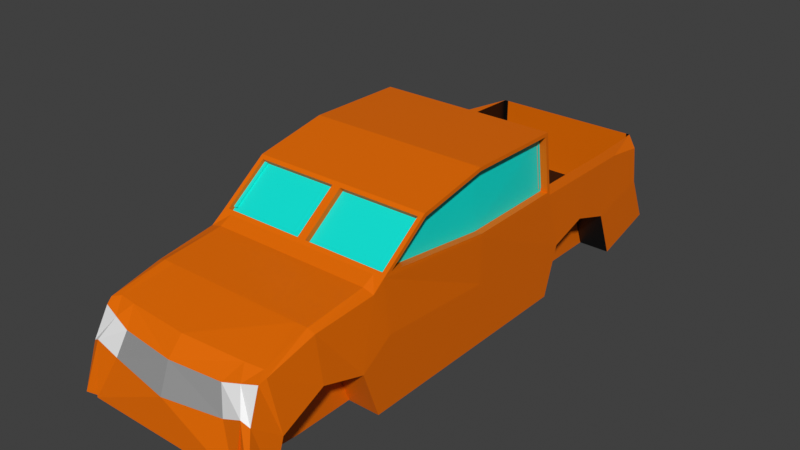 # Source: Frontier.blend  (saved by Blender 3.0.42; exported with 4.5.12 LTS)
import bpy
from mathutils import Matrix  # noqa: F401  (used for matrix-valued properties, if any)

bpy.ops.wm.read_factory_settings(use_empty=True)
scene = bpy.context.scene
scene.name = 'Scene'

# ---- collections
col_collection = bpy.data.collections.new('Collection'); scene.collection.children.link(col_collection)

# ---- materials (node trees are filled in below, after node groups)
mat_color = bpy.data.materials.new('Color')
mat_color.use_transparent_shadow = False
mat_ventanas = bpy.data.materials.new('Ventanas')
mat_ventanas.use_transparent_shadow = False
mat_luces = bpy.data.materials.new('Luces')
mat_luces.use_transparent_shadow = False
mat_caja = bpy.data.materials.new('Caja')
mat_caja.use_transparent_shadow = False
mat_plata = bpy.data.materials.new('Plata')
mat_plata.use_transparent_shadow = False

# ---- material node trees
mat_color.use_nodes = True; mat_color.node_tree.nodes.clear()
_N = mat_color.node_tree.nodes; _L = mat_color.node_tree.links
n0 = _N.new('ShaderNodeBsdfPrincipled'); n0.name = 'Principled BSDF'; n0.location = (10, 300)
n0.distribution = 'GGX'
n0.subsurface_method = 'RANDOM_WALK_SKIN'
n0.inputs[0].default_value = (0.7942, 0.1513, 0.0, 1.0)
n0.inputs[3].default_value = 1.45
n0.inputs[13].default_value = 0.2143
n0.inputs[27].default_value = (0.0, 0.0, 0.0, 1.0)
n0.inputs[28].default_value = 1.0
n1 = _N.new('ShaderNodeOutputMaterial'); n1.name = 'Material Output'; n1.location = (300, 300)
_L.new(n0.outputs[0], n1.inputs[0])
n1.is_active_output = True
mat_ventanas.use_nodes = True; mat_ventanas.node_tree.nodes.clear()
_N = mat_ventanas.node_tree.nodes; _L = mat_ventanas.node_tree.links
n0 = _N.new('ShaderNodeBsdfPrincipled'); n0.name = 'Principled BSDF'; n0.location = (10, 300)
n0.distribution = 'GGX'
n0.subsurface_method = 'RANDOM_WALK_SKIN'
n0.inputs[0].default_value = (0.0, 0.7887, 0.6827, 1.0)
n0.inputs[3].default_value = 1.45
n0.inputs[27].default_value = (0.0, 0.0, 0.0, 1.0)
n0.inputs[28].default_value = 1.0
n1 = _N.new('ShaderNodeOutputMaterial'); n1.name = 'Material Output'; n1.location = (300, 300)
_L.new(n0.outputs[0], n1.inputs[0])
n1.is_active_output = True
mat_luces.use_nodes = True; mat_luces.node_tree.nodes.clear()
_N = mat_luces.node_tree.nodes; _L = mat_luces.node_tree.links
n0 = _N.new('ShaderNodeBsdfPrincipled'); n0.name = 'Principled BSDF'; n0.location = (10, 300)
n0.distribution = 'GGX'
n0.subsurface_method = 'RANDOM_WALK_SKIN'
n0.inputs[3].default_value = 1.45
n0.inputs[27].default_value = (0.0, 0.0, 0.0, 1.0)
n0.inputs[28].default_value = 1.0
n1 = _N.new('ShaderNodeOutputMaterial'); n1.name = 'Material Output'; n1.location = (300, 300)
_L.new(n0.outputs[0], n1.inputs[0])
n1.is_active_output = True
mat_caja.use_nodes = True; mat_caja.node_tree.nodes.clear()
_N = mat_caja.node_tree.nodes; _L = mat_caja.node_tree.links
n0 = _N.new('ShaderNodeBsdfPrincipled'); n0.name = 'Principled BSDF'; n0.location = (10, 300)
n0.distribution = 'GGX'
n0.subsurface_method = 'RANDOM_WALK_SKIN'
n0.inputs[0].default_value = (0.0, 0.0, 0.0, 1.0)
n0.inputs[3].default_value = 1.45
n0.inputs[27].default_value = (0.0, 0.0, 0.0, 1.0)
n0.inputs[28].default_value = 1.0
n1 = _N.new('ShaderNodeOutputMaterial'); n1.name = 'Material Output'; n1.location = (300, 300)
_L.new(n0.outputs[0], n1.inputs[0])
n1.is_active_output = True
mat_plata.use_nodes = True; mat_plata.node_tree.nodes.clear()
_N = mat_plata.node_tree.nodes; _L = mat_plata.node_tree.links
n0 = _N.new('ShaderNodeBsdfPrincipled'); n0.name = 'Principled BSDF'; n0.location = (10, 300)
n0.distribution = 'GGX'
n0.subsurface_method = 'RANDOM_WALK_SKIN'
n0.inputs[0].default_value = (0.3185, 0.3185, 0.3185, 1.0)
n0.inputs[3].default_value = 1.45
n0.inputs[27].default_value = (0.0, 0.0, 0.0, 1.0)
n0.inputs[28].default_value = 1.0
n1 = _N.new('ShaderNodeOutputMaterial'); n1.name = 'Material Output'; n1.location = (300, 300)
_L.new(n0.outputs[0], n1.inputs[0])
n1.is_active_output = True

# ---- world
world_world = bpy.data.worlds.new('World'); scene.world = world_world
world_world.use_nodes = True; world_world.node_tree.nodes.clear()
_N = world_world.node_tree.nodes; _L = world_world.node_tree.links
n0 = _N.new('ShaderNodeOutputWorld'); n0.name = 'World Output'; n0.location = (300, 300)
n1 = _N.new('ShaderNodeBackground'); n1.name = 'Background'; n1.location = (10, 300)
n1.inputs[0].default_value = (0.05088, 0.05088, 0.05088, 1.0)
_L.new(n1.outputs[0], n0.inputs[0])
n0.is_active_output = True
world_world.color = (0.05088, 0.05088, 0.05088)
world_world.use_sun_shadow = False
world_world.sun_shadow_jitter_overblur = 0.0

# ---- meshes
me_cube_002 = bpy.data.meshes.new('Cube.002')
me_cube_002.from_pydata([(0.0, 1.99, -0.623), (0.5861, 1.99, -0.623), (0.7488, 0.4785, -0.623), (0.8827, 1.619, -0.1646), (0.5861, 1.474, -0.623), (0.652, 1.467, 0.4364), (0.0, 1.474, -0.623), (0.0, 1.474, 0.3723), (0.0, 0.4785, -0.623), (0.5861, 2.56, -0.623), (0.0, 2.56, -0.623), (0.6958, 3.16, -0.4559), (0.0, 3.16, -0.4559), (0.6848, 3.09, 0.3723), (0.0, 3.09, 0.3723), (0.6713, -0.6323, 0.514), (0.7488, -0.6002, -0.623), (0.0, -0.6002, -0.623), (0.0, -0.6647, 0.49), (0.6603, -0.7787, 0.4331), (0.5861, -0.7787, -0.623), (0.0, -0.7787, -0.623), (0.0, -0.7787, 0.4331), (0.6439, -1.348, 0.3723), (0.5861, -1.348, -0.623), (0.0, -1.348, -0.623), (0.0, -1.348, 0.3723), (0.5832, -1.786, 0.2515), (0.5861, -1.857, -0.5871), (0.0, -1.857, -0.5871), (0.0, -1.831, 0.2602), (0.5005, -1.93, 0.1273), (0.7488, -2.094, -0.4858), (0.0, -2.094, -0.4858), (0.0, -1.97, 0.1122), (0.0, 1.413, 0.9572), (0.7025, 1.413, 0.9572), (0.6758, 0.4785, 0.9648), (0.0, 0.4785, 0.9648), (0.6717, -0.2338, 0.8079), (0.0, -0.2014, 0.8318), (0.5861, 1.99, -0.04812), (0.5861, 1.619, -0.1646), (0.8678, 1.99, 0.3723), (0.5861, 2.375, -0.1712), (0.6903, 3.119, 0.02244), (0.0, 3.119, 0.02244), (0.8665, 1.438, 0.4046), (0.5861, -0.9369, -0.1801), (0.5861, -1.348, -0.04812), (0.5861, -1.752, -0.2381), (0.5686, -2.0, -0.1025), (0.0, -2.068, -0.1491), (0.7488, 1.467, 0.4364), (0.7488, 1.99, 0.3723), (0.7488, 1.619, -0.1646), (0.7488, 1.474, -0.623), (0.7488, 0.4785, -0.623), (0.7488, 1.42, 0.893), (0.7488, 0.4785, 0.9648), (0.7488, -0.6002, -0.623), (0.7488, 2.375, -0.1712), (0.7488, 2.56, -0.623), (0.7488, 2.56, 0.3723), (0.6925, 3.119, -0.0003447), (0.7215, 3.16, -0.4787), (0.7199, 3.09, 0.3723), (0.7488, -0.7787, -0.623), (0.7488, -0.6323, 0.514), (0.7488, -0.9369, -0.1801), (0.7488, -0.7787, 0.4331), (0.7488, -1.348, 0.3723), (0.7488, -1.752, -0.2381), (0.7488, -1.812, -0.5773), (0.7488, -1.765, 0.2515), (0.7591, -2.011, -0.01833), (0.7488, -2.054, -0.4999), (0.6577, -1.899, 0.1662), (0.7488, -0.2338, 0.8079), (0.7488, 1.99, -0.04812), (0.7488, -1.348, -0.04812), (0.8827, 1.474, -0.623), (0.8827, 0.4785, -0.623), (0.8812, 0.4801, 0.4047), (0.8827, 0.4785, -0.04812), (0.8492, 1.384, 0.9251), (0.849, 0.4815, 0.9324), (0.8827, -0.6002, -0.623), (0.8827, 2.375, -0.1712), (0.8827, 2.56, -0.623), (0.8678, 2.56, 0.3723), (0.8827, 2.964, -0.02769), (0.8827, 3.16, -0.4559), (0.8678, 2.935, 0.3222), (0.8827, -0.6375, 0.01989), (0.8827, -0.7787, -0.623), (0.848, -0.5781, 0.5136), (0.8827, -0.9369, -0.1801), (0.8504, -0.7787, 0.4073), (0.8184, -1.348, 0.3465), (0.8827, -1.752, -0.2381), (0.8827, -1.857, -0.5707), (0.8184, -1.81, 0.2344), (0.8294, -1.991, -0.05994), (0.8827, -2.094, -0.4933), (0.7971, -1.869, 0.201), (0.8491, -0.188, 0.8015), (0.8827, 1.99, -0.04812), (0.8827, -1.348, -0.04812), (0.801, 1.467, 0.4364), (0.8827, 0.4785, 0.3723), (0.7851, 1.42, 0.893), (0.8071, -0.6323, 0.514), (0.8474, 0.4785, 0.9648), (0.8071, -0.2338, 0.8079), (0.7791, 0.4819, 0.9291), (0.8113, 0.4806, 0.4013), (0.7966, 1.438, 0.4013), (0.7793, 1.384, 0.9217), (0.7781, -0.5777, 0.5103), (0.7792, -0.1876, 0.7982), (0.7488, -0.6647, 0.49), (0.6713, -0.6647, 0.49), (0.6717, -0.2014, 0.8318), (0.04033, -0.6323, 0.514), (0.8474, -0.6647, 0.49), (0.04033, -0.2338, 0.8079), (0.7488, -0.2014, 0.8318), (0.8474, -0.2014, 0.8318), (0.6717, -0.2034, 0.7667), (0.6713, -0.6019, 0.4727), (0.04033, -0.2034, 0.7667), (0.04033, -0.6019, 0.4727), (0.7488, -0.2034, 0.7667), (0.7488, -0.6019, 0.4727), (0.8071, -0.6019, 0.4727), (0.8071, -0.2034, 0.7667), (0.652, 1.474, 0.3723), (0.06451, 1.467, 0.4364), (0.06451, 1.42, 0.893), (0.7025, 1.42, 0.893), (0.7488, 1.474, 0.3723), (0.7488, 1.413, 0.9572), (0.8474, 1.413, 0.9572), (0.8678, 1.474, 0.3723), (0.7025, 1.355, 0.8863), (0.652, 1.402, 0.4297), (0.06451, 1.402, 0.4297), (0.06451, 1.355, 0.8863), (0.7488, 1.355, 0.8863), (0.7488, 1.402, 0.4297), (0.7851, 1.355, 0.8863), (0.801, 1.402, 0.4297), (0.5654, 1.474, -0.2438), (0.5792, 1.99, -0.2438), (0.0, 1.474, -0.2438), (0.0, 1.99, -0.2438), (0.0, 2.56, -0.2438), (0.5855, 2.56, -0.2438), (0.0, 3.09, -0.2438), (0.6848, 3.09, -0.2438), (0.7199, 3.09, -0.2438), (0.7488, 2.56, -0.2438), (0.7488, 1.474, -0.2438)], [], [(9, 10, 12, 11), (7, 137, 153, 155), (51, 32, 76, 75), (42, 4, 1, 41), (6, 4, 2, 8), (4, 6, 0, 1), (2, 4, 56, 57), (41, 1, 9, 44), (8, 2, 16, 17), (1, 0, 10, 9), (46, 14, 13, 45), (66, 13, 160, 161), (37, 123, 127, 59), (17, 16, 20, 21), (138, 139, 148, 147), (44, 9, 62, 61), (31, 51, 75, 77), (122, 18, 22, 19), (4, 42, 55, 56), (23, 26, 30, 27), (21, 20, 24, 25), (19, 22, 26, 23), (27, 30, 34, 31), (122, 19, 70, 121), (25, 24, 28, 29), (51, 31, 34, 52), (23, 27, 74, 71), (29, 28, 32, 33), (36, 35, 38, 37), (37, 38, 40, 123), (16, 2, 57, 60), (39, 126, 131, 129), (32, 51, 52, 33), (24, 49, 50, 28), (42, 41, 79, 55), (20, 48, 49, 24), (9, 11, 65, 62), (41, 44, 61, 79), (12, 46, 45, 11), (137, 141, 163, 153), (36, 37, 59, 142), (53, 5, 146, 150), (56, 55, 3, 81), (67, 60, 87, 95), (54, 141, 144, 43), (80, 69, 97, 108), (68, 112, 135, 134), (66, 63, 90, 93), (59, 127, 128, 113), (72, 80, 108, 100), (62, 65, 92, 89), (142, 59, 113, 143), (65, 64, 91, 92), (76, 73, 101, 104), (77, 75, 103, 105), (63, 54, 43, 90), (74, 77, 105, 102), (61, 62, 89, 88), (78, 39, 129, 133), (20, 16, 60, 67), (50, 49, 80, 72), (19, 23, 71, 70), (63, 66, 161, 162), (27, 31, 77, 74), (49, 48, 69, 80), (48, 20, 67, 69), (32, 28, 73, 76), (11, 45, 64, 65), (28, 50, 72, 73), (45, 13, 66, 64), (3, 144, 110, 84), (83, 47, 117, 116), (88, 89, 92, 91), (84, 110, 125, 94), (97, 98, 99, 108), (94, 125, 98, 97), (108, 99, 102, 100), (100, 102, 105, 103), (96, 83, 116, 119), (101, 100, 103, 104), (87, 94, 97, 95), (82, 84, 94, 87), (90, 88, 91, 93), (43, 107, 88, 90), (144, 3, 107, 43), (81, 3, 84, 82), (57, 56, 81, 82), (69, 67, 95, 97), (79, 61, 88, 107), (121, 70, 98, 125), (55, 79, 107, 3), (64, 66, 93, 91), (70, 71, 99, 98), (58, 111, 151, 149), (73, 72, 100, 101), (71, 74, 102, 99), (60, 57, 82, 87), (75, 76, 104, 103), (47, 83, 110, 144), (85, 47, 144, 143), (83, 96, 125, 110), (86, 85, 143, 113), (106, 86, 113, 128), (96, 106, 128, 125), (116, 117, 118, 115), (119, 116, 115, 120), (106, 96, 119, 120), (85, 86, 115, 118), (47, 85, 118, 117), (86, 106, 120, 115), (68, 15, 122, 121), (15, 124, 18, 122), (126, 39, 123, 40), (124, 126, 40, 18), (112, 68, 121, 125), (78, 114, 128, 127), (39, 78, 127, 123), (114, 112, 125, 128), (132, 130, 129, 131), (133, 134, 135, 136), (129, 130, 134, 133), (15, 68, 134, 130), (112, 114, 136, 135), (114, 78, 133, 136), (126, 124, 132, 131), (124, 15, 130, 132), (138, 5, 137, 7), (139, 138, 7, 35), (140, 139, 35, 36), (5, 53, 141, 137), (58, 140, 36, 142), (111, 58, 142, 143), (109, 111, 143, 144), (53, 109, 144, 141), (146, 147, 148, 145), (146, 145, 149, 150), (150, 149, 151, 152), (111, 109, 152, 151), (140, 58, 149, 145), (139, 140, 145, 148), (5, 138, 147, 146), (109, 53, 150, 152), (155, 153, 154, 156), (156, 154, 158, 157), (157, 158, 160, 159), (160, 158, 162, 161), (13, 14, 159, 160)])
me_cube_002.polygons.foreach_set('material_index', [0, 3, 0, 0, 0, 0, 0, 0, 0, 0, 0, 3, 0, 0, 0, 3, 2, 0, 3, 0, 0, 0, 0, 0, 0, 4, 0, 0, 0, 0, 0, 0, 0, 0, 3, 0, 0, 3, 0, 3, 0, 0, 0, 0, 0, 0, 0, 0, 0, 0, 0, 0, 0, 0, 2, 0, 0, 3, 0, 0, 0, 0, 3, 0, 0, 0, 0, 0, 0, 0, 0, 0, 0, 0, 0, 0, 0, 0, 0, 0, 0, 0, 0, 0, 0, 0, 3, 0, 0, 0, 0, 0, 0, 0, 0, 0, 0, 0, 0, 0, 0, 0, 0, 0, 1, 1, 1, 0, 0, 0, 0, 0, 0, 0, 0, 0, 0, 0, 1, 1, 1, 0, 0, 0, 0, 0, 0, 0, 0, 0, 0, 0, 0, 0, 1, 1, 0, 1, 0, 0, 0, 0, 3, 3, 3, 3, 0])
_uv = me_cube_002.uv_layers.new(name='UVMap')
_uv.uv.foreach_set('vector', [0.375, 0.5, 0.25, 0.5, 0.25, 0.5, 0.375, 0.5, 0.75, 0.5, 0.625, 0.5, 0.625, 0.5, 0.75, 0.5, 0.5194, 0.75, 0.375, 0.75, 0.375, 0.75, 0.5194, 0.75, 0.5194, 0.5, 0.375, 0.5, 0.375, 0.5, 0.5194, 0.5, 0.25, 0.5, 0.375, 0.5, 0.375, 0.75, 0.25, 0.75, 0.375, 0.5, 0.25, 0.5, 0.25, 0.5, 0.375, 0.5, 0.375, 0.75, 0.375, 0.5, 0.375, 0.5, 0.375, 0.75, 0.5194, 0.5, 0.375, 0.5, 0.375, 0.5, 0.5194, 0.5, 0.25, 0.75, 0.375, 0.75, 0.375, 0.75, 0.25, 0.75, 0.375, 0.5, 0.25, 0.5, 0.25, 0.5, 0.375, 0.5, 0.5194, 0.375, 0.625, 0.375, 0.625, 0.5, 0.5194, 0.5, 0.625, 0.5, 0.625, 0.5, 0.625, 0.5, 0.625, 0.5, 0.625, 0.75, 0.625, 0.75, 0.625, 0.75, 0.625, 0.75, 0.25, 0.75, 0.375, 0.75, 0.375, 0.75, 0.25, 0.75, 0.7378, 0.5, 0.7383, 0.5, 0.7383, 0.5, 0.7378, 0.5, 0.5194, 0.5, 0.375, 0.5, 0.375, 0.5, 0.5194, 0.5, 0.625, 0.75, 0.5194, 0.75, 0.5194, 0.75, 0.625, 0.75, 0.625, 0.75, 0.75, 0.75, 0.75, 0.75, 0.625, 0.75, 0.375, 0.5, 0.5194, 0.5, 0.5194, 0.5, 0.375, 0.5, 0.625, 0.75, 0.75, 0.75, 0.75, 0.75, 0.625, 0.75, 0.25, 0.75, 0.375, 0.75, 0.375, 0.75, 0.25, 0.75, 0.625, 0.75, 0.75, 0.75, 0.75, 0.75, 0.625, 0.75, 0.625, 0.75, 0.75, 0.75, 0.75, 0.75, 0.625, 0.75, 0.625, 0.75, 0.625, 0.75, 0.625, 0.75, 0.625, 0.75, 0.25, 0.75, 0.375, 0.75, 0.375, 0.75, 0.25, 0.75, 0.5194, 0.75, 0.625, 0.75, 0.625, 0.875, 0.5194, 0.875, 0.625, 0.75, 0.625, 0.75, 0.625, 0.75, 0.625, 0.75, 0.25, 0.75, 0.375, 0.75, 0.375, 0.75, 0.25, 0.75, 0.625, 0.5, 0.75, 0.5, 0.75, 0.75, 0.625, 0.75, 0.625, 0.75, 0.75, 0.75, 0.75, 0.75, 0.625, 0.75, 0.375, 0.75, 0.375, 0.75, 0.375, 0.75, 0.375, 0.75, 0.625, 0.75, 0.7425, 0.75, 0.7425, 0.75, 0.625, 0.75, 0.375, 0.75, 0.5194, 0.75, 0.5194, 0.875, 0.375, 0.875, 0.375, 0.75, 0.5194, 0.75, 0.5194, 0.75, 0.375, 0.75, 0.5194, 0.5, 0.5194, 0.5, 0.5194, 0.5, 0.5194, 0.5, 0.375, 0.75, 0.5194, 0.75, 0.5194, 0.75, 0.375, 0.75, 0.375, 0.5, 0.375, 0.5, 0.375, 0.5, 0.375, 0.5, 0.5194, 0.5, 0.5194, 0.5, 0.5194, 0.5, 0.5194, 0.5, 0.375, 0.375, 0.5194, 0.375, 0.5194, 0.5, 0.375, 0.5, 0.625, 0.5, 0.625, 0.5, 0.625, 0.5, 0.625, 0.5, 0.625, 0.5, 0.625, 0.75, 0.625, 0.75, 0.625, 0.5, 0.625, 0.5, 0.625, 0.5, 0.625, 0.5, 0.625, 0.5, 0.375, 0.5, 0.5194, 0.5, 0.5194, 0.5, 0.375, 0.5, 0.375, 0.75, 0.375, 0.75, 0.375, 0.75, 0.375, 0.75, 0.625, 0.5, 0.625, 0.5, 0.625, 0.5, 0.625, 0.5, 0.5194, 0.75, 0.5194, 0.75, 0.5194, 0.75, 0.5194, 0.75, 0.625, 0.75, 0.625, 0.75, 0.625, 0.75, 0.625, 0.75, 0.625, 0.5, 0.625, 0.5, 0.625, 0.5, 0.625, 0.5, 0.625, 0.75, 0.625, 0.75, 0.625, 0.75, 0.625, 0.75, 0.5194, 0.75, 0.5194, 0.75, 0.5194, 0.75, 0.5194, 0.75, 0.375, 0.5, 0.375, 0.5, 0.375, 0.5, 0.375, 0.5, 0.625, 0.5, 0.625, 0.75, 0.625, 0.75, 0.625, 0.5, 0.375, 0.5, 0.5194, 0.5, 0.5194, 0.5, 0.375, 0.5, 0.375, 0.75, 0.375, 0.75, 0.375, 0.75, 0.375, 0.75, 0.625, 0.75, 0.5194, 0.75, 0.5194, 0.75, 0.625, 0.75, 0.625, 0.5, 0.625, 0.5, 0.625, 0.5, 0.625, 0.5, 0.625, 0.75, 0.625, 0.75, 0.625, 0.75, 0.625, 0.75, 0.5194, 0.5, 0.375, 0.5, 0.375, 0.5, 0.5194, 0.5, 0.625, 0.75, 0.625, 0.75, 0.625, 0.75, 0.625, 0.75, 0.375, 0.75, 0.375, 0.75, 0.375, 0.75, 0.375, 0.75, 0.5194, 0.75, 0.5194, 0.75, 0.5194, 0.75, 0.5194, 0.75, 0.625, 0.75, 0.625, 0.75, 0.625, 0.75, 0.625, 0.75, 0.625, 0.5, 0.625, 0.5, 0.625, 0.5, 0.625, 0.5, 0.625, 0.75, 0.625, 0.75, 0.625, 0.75, 0.625, 0.75, 0.5194, 0.75, 0.5194, 0.75, 0.5194, 0.75, 0.5194, 0.75, 0.5194, 0.75, 0.375, 0.75, 0.375, 0.75, 0.5194, 0.75, 0.375, 0.75, 0.375, 0.75, 0.375, 0.75, 0.375, 0.75, 0.375, 0.5, 0.5194, 0.5, 0.5194, 0.5, 0.375, 0.5, 0.375, 0.75, 0.5194, 0.75, 0.5194, 0.75, 0.375, 0.75, 0.5194, 0.5, 0.625, 0.5, 0.625, 0.5, 0.5194, 0.5, 0.5194, 0.5, 0.625, 0.5, 0.625, 0.75, 0.5194, 0.75, 0.625, 0.75, 0.625, 0.5083, 0.625, 0.5083, 0.625, 0.75, 0.5194, 0.5, 0.375, 0.5, 0.375, 0.5, 0.5194, 0.5, 0.5194, 0.75, 0.625, 0.75, 0.625, 0.75, 0.5194, 0.75, 0.5194, 0.75, 0.625, 0.75, 0.625, 0.75, 0.5194, 0.75, 0.5194, 0.75, 0.625, 0.75, 0.625, 0.75, 0.5194, 0.75, 0.5194, 0.75, 0.625, 0.75, 0.625, 0.75, 0.5194, 0.75, 0.5194, 0.75, 0.625, 0.75, 0.625, 0.75, 0.5194, 0.75, 0.625, 0.75, 0.625, 0.75, 0.625, 0.75, 0.625, 0.75, 0.375, 0.75, 0.5194, 0.75, 0.5194, 0.75, 0.375, 0.75, 0.375, 0.75, 0.5194, 0.75, 0.5194, 0.75, 0.375, 0.75, 0.375, 0.75, 0.5194, 0.75, 0.5194, 0.75, 0.375, 0.75, 0.625, 0.5, 0.5194, 0.5, 0.5194, 0.5, 0.625, 0.5, 0.625, 0.5, 0.5194, 0.5, 0.5194, 0.5, 0.625, 0.5, 0.625, 0.5, 0.5194, 0.5, 0.5194, 0.5, 0.625, 0.5, 0.375, 0.5, 0.5194, 0.5, 0.5194, 0.75, 0.375, 0.75, 0.375, 0.75, 0.375, 0.5, 0.375, 0.5, 0.375, 0.75, 0.5194, 0.75, 0.375, 0.75, 0.375, 0.75, 0.5194, 0.75, 0.5194, 0.5, 0.5194, 0.5, 0.5194, 0.5, 0.5194, 0.5, 0.625, 0.75, 0.625, 0.75, 0.625, 0.75, 0.625, 0.75, 0.5194, 0.5, 0.5194, 0.5, 0.5194, 0.5, 0.5194, 0.5, 0.5194, 0.5, 0.625, 0.5, 0.625, 0.5, 0.5194, 0.5, 0.625, 0.75, 0.625, 0.75, 0.625, 0.75, 0.625, 0.75, 0.625, 0.5, 0.625, 0.5, 0.625, 0.5, 0.625, 0.5, 0.375, 0.75, 0.5194, 0.75, 0.5194, 0.75, 0.375, 0.75, 0.625, 0.75, 0.625, 0.75, 0.625, 0.75, 0.625, 0.75, 0.375, 0.75, 0.375, 0.75, 0.375, 0.75, 0.375, 0.75, 0.5194, 0.75, 0.375, 0.75, 0.375, 0.75, 0.5194, 0.75, 0.625, 0.5083, 0.625, 0.75, 0.625, 0.75, 0.625, 0.5, 0.625, 0.5086, 0.625, 0.5083, 0.625, 0.5, 0.625, 0.5, 0.625, 0.75, 0.625, 0.75, 0.625, 0.75, 0.625, 0.75, 0.625, 0.75, 0.625, 0.5086, 0.625, 0.5, 0.625, 0.75, 0.625, 0.75, 0.625, 0.75, 0.625, 0.75, 0.625, 0.75, 0.625, 0.75, 0.625, 0.75, 0.625, 0.75, 0.625, 0.75, 0.625, 0.75, 0.625, 0.5083, 0.625, 0.5086, 0.625, 0.75, 0.625, 0.75, 0.625, 0.75, 0.625, 0.75, 0.625, 0.75, 0.625, 0.75, 0.625, 0.75, 0.625, 0.75, 0.625, 0.75, 0.625, 0.5086, 0.625, 0.75, 0.625, 0.75, 0.625, 0.5086, 0.625, 0.5083, 0.625, 0.5086, 0.625, 0.5086, 0.625, 0.5083, 0.625, 0.75, 0.625, 0.75, 0.625, 0.75, 0.625, 0.75, 0.625, 0.75, 0.625, 0.75, 0.625, 0.75, 0.625, 0.75, 0.625, 0.75, 0.7425, 0.75, 0.75, 0.75, 0.625, 0.75, 0.7425, 0.75, 0.625, 0.75, 0.625, 0.75, 0.75, 0.75, 0.7425, 0.75, 0.7425, 0.75, 0.75, 0.75, 0.75, 0.75, 0.625, 0.75, 0.625, 0.75, 0.625, 0.75, 0.625, 0.75, 0.625, 0.75, 0.625, 0.75, 0.625, 0.75, 0.625, 0.75, 0.625, 0.75, 0.625, 0.75, 0.625, 0.75, 0.625, 0.75, 0.625, 0.75, 0.625, 0.75, 0.625, 0.75, 0.625, 0.75, 0.7425, 0.75, 0.625, 0.75, 0.625, 0.75, 0.7425, 0.75, 0.625, 0.75, 0.625, 0.75, 0.625, 0.75, 0.625, 0.75, 0.625, 0.75, 0.625, 0.75, 0.625, 0.75, 0.625, 0.75, 0.625, 0.75, 0.625, 0.75, 0.625, 0.75, 0.625, 0.75, 0.625, 0.75, 0.625, 0.75, 0.625, 0.75, 0.625, 0.75, 0.625, 0.75, 0.625, 0.75, 0.625, 0.75, 0.625, 0.75, 0.7425, 0.75, 0.7425, 0.75, 0.7425, 0.75, 0.7425, 0.75, 0.7425, 0.75, 0.625, 0.75, 0.625, 0.75, 0.7425, 0.75, 0.7378, 0.5, 0.625, 0.5, 0.625, 0.5, 0.75, 0.5, 0.7383, 0.5, 0.7378, 0.5, 0.75, 0.5, 0.75, 0.5, 0.625, 0.5, 0.7383, 0.5, 0.75, 0.5, 0.625, 0.5, 0.625, 0.5, 0.625, 0.5, 0.625, 0.5, 0.625, 0.5, 0.625, 0.5, 0.625, 0.5, 0.625, 0.5, 0.625, 0.5, 0.625, 0.5, 0.625, 0.5, 0.625, 0.5, 0.625, 0.5, 0.625, 0.5, 0.625, 0.5, 0.625, 0.5, 0.625, 0.5, 0.625, 0.5, 0.625, 0.5, 0.625, 0.5, 0.625, 0.5, 0.625, 0.5, 0.7378, 0.5, 0.7383, 0.5, 0.625, 0.5, 0.625, 0.5, 0.625, 0.5, 0.625, 0.5, 0.625, 0.5, 0.625, 0.5, 0.625, 0.5, 0.625, 0.5, 0.625, 0.5, 0.625, 0.5, 0.625, 0.5, 0.625, 0.5, 0.625, 0.5, 0.625, 0.5, 0.625, 0.5, 0.625, 0.5, 0.625, 0.5, 0.7383, 0.5, 0.625, 0.5, 0.625, 0.5, 0.7383, 0.5, 0.625, 0.5, 0.7378, 0.5, 0.7378, 0.5, 0.625, 0.5, 0.625, 0.5, 0.625, 0.5, 0.625, 0.5, 0.625, 0.5, 0.75, 0.5, 0.625, 0.5, 0.625, 0.5, 0.75, 0.5, 0.75, 0.5, 0.625, 0.5, 0.625, 0.5, 0.75, 0.5, 0.75, 0.5, 0.625, 0.5, 0.625, 0.5, 0.75, 0.5, 0.625, 0.5, 0.625, 0.5, 0.625, 0.5, 0.625, 0.5, 0.625, 0.5, 0.625, 0.375, 0.625, 0.375, 0.625, 0.5])
me_cube_002.materials.append(mat_color)
me_cube_002.materials.append(mat_ventanas)
me_cube_002.materials.append(mat_luces)
me_cube_002.materials.append(mat_caja)
me_cube_002.materials.append(mat_plata)
me_cube_002.use_remesh_fix_poles = True
me_cube_002.use_remesh_preserve_attributes = False
me_cube_002.update()

# ---- objects
ob_empty = bpy.data.objects.new('Empty', None)
ob_cube = bpy.data.objects.new('Cube', me_cube_002)

# ---- transforms, parenting, visibility, modifiers, constraints
ob_empty.location = (0.0, 0.5513, 0.1706)
ob_empty.rotation_euler = (1.571, -0.0, 1.571)
ob_empty.scale = (1.086, 1.265, 1.265)
ob_empty.empty_display_type = 'IMAGE'
ob_empty.empty_display_size = 5.0
ob_empty.empty_image_depth = 'BACK'
ob_empty.show_empty_image_perspective = False
ob_empty.empty_image_side = 'FRONT'
ob_cube.location = (0.2241, 0.0, 0.0)
_m = ob_cube.modifiers.new('Mirror', 'MIRROR')
_m.use_clip = True

# ---- collection membership
col_collection.objects.link(ob_empty)
col_collection.objects.link(ob_cube)

# ---- scene / render settings (as saved in the file)
scene.frame_start = 1; scene.frame_end = 250; scene.frame_set(1)
scene.render.engine = 'BLENDER_EEVEE_NEXT'
scene.cycles.sampling_pattern = 'TABULATED_SOBOL'
scene.cycles.use_light_tree = False
scene.view_settings.view_transform = 'Standard'
bpy.context.view_layer.update()

# ---- added for rendering (the .blend has no active camera and no usable light): camera, sun
cam_auto = bpy.data.cameras.new('AutoCamera')
cam_auto.lens = 50.0
cam_auto.sensor_width = 36.0
cam_auto.clip_end = 1000.0
ob_auto_camera = bpy.data.objects.new('AutoCamera', cam_auto)
scene.collection.objects.link(ob_auto_camera)
ob_auto_camera.location = (5.5582, -5.8677, 4.43821)
ob_auto_camera.rotation_euler = (1.09748, -7.21219e-08, 0.694738)
scene.camera = ob_auto_camera
light_auto_sun = bpy.data.lights.new('AutoSun', 'SUN')
light_auto_sun.energy = 3.0
light_auto_sun.angle = 0.0523599
ob_auto_sun = bpy.data.objects.new('AutoSun', light_auto_sun)
scene.collection.objects.link(ob_auto_sun)
ob_auto_sun.rotation_euler = (0.872665, 0.174533, 0.523599)
bpy.context.view_layer.update()
